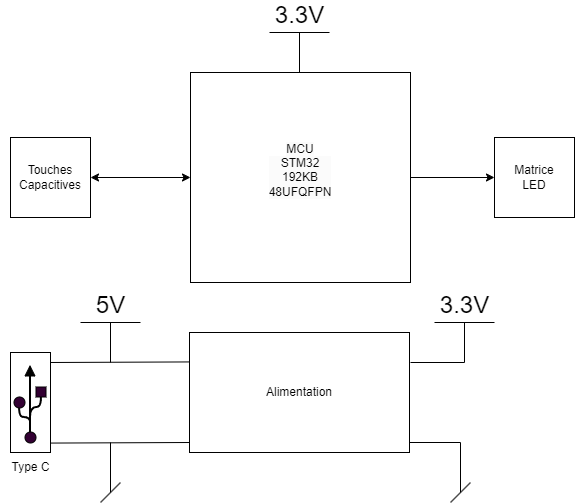

The diagram above was exported from draw.io. Its source (the exported page's mxGraphModel, read from the mxfile embedded in the PNG):
<mxGraphModel dx="1098" dy="828" grid="1" gridSize="10" guides="1" tooltips="1" connect="1" arrows="1" fold="1" page="1" pageScale="1" pageWidth="827" pageHeight="1169" math="0" shadow="0">
  <root>
    <mxCell id="0" />
    <mxCell id="1" parent="0" />
    <mxCell id="LESxv1O-72RmrhDDV1g9-3" value="Touches&lt;div&gt;Capacitives&lt;/div&gt;" style="whiteSpace=wrap;html=1;aspect=fixed;" parent="1" vertex="1">
      <mxGeometry x="120" y="295" width="80" height="80" as="geometry" />
    </mxCell>
    <mxCell id="LESxv1O-72RmrhDDV1g9-5" value="" style="endArrow=classic;startArrow=classic;html=1;rounded=0;entryX=0;entryY=0.5;entryDx=0;entryDy=0;exitX=1;exitY=0.5;exitDx=0;exitDy=0;" parent="1" source="LESxv1O-72RmrhDDV1g9-3" target="LESxv1O-72RmrhDDV1g9-12" edge="1">
      <mxGeometry width="50" height="50" relative="1" as="geometry">
        <mxPoint x="394" y="450" as="sourcePoint" />
        <mxPoint x="304" y="335.0000000000001" as="targetPoint" />
      </mxGeometry>
    </mxCell>
    <mxCell id="LESxv1O-72RmrhDDV1g9-6" value="" style="endArrow=classic;html=1;rounded=0;exitX=1;exitY=0.5;exitDx=0;exitDy=0;" parent="1" source="LESxv1O-72RmrhDDV1g9-12" edge="1">
      <mxGeometry width="50" height="50" relative="1" as="geometry">
        <mxPoint x="550" y="340" as="sourcePoint" />
        <mxPoint x="604" y="335" as="targetPoint" />
      </mxGeometry>
    </mxCell>
    <mxCell id="LESxv1O-72RmrhDDV1g9-7" value="Matrice&lt;div&gt;LED&lt;/div&gt;" style="whiteSpace=wrap;html=1;aspect=fixed;" parent="1" vertex="1">
      <mxGeometry x="604" y="295" width="80" height="80" as="geometry" />
    </mxCell>
    <mxCell id="LESxv1O-72RmrhDDV1g9-8" value="3.3V" style="verticalLabelPosition=top;verticalAlign=bottom;shape=mxgraph.electrical.signal_sources.vdd;shadow=0;dashed=0;align=center;strokeWidth=1;fontSize=24;html=1;flipV=1;" parent="1" vertex="1">
      <mxGeometry x="379" y="190" width="60" height="40" as="geometry" />
    </mxCell>
    <mxCell id="LESxv1O-72RmrhDDV1g9-12" value="&#10;&lt;span style=&quot;color: rgb(0, 0, 0); font-family: Helvetica; font-size: 12px; font-style: normal; font-variant-ligatures: normal; font-variant-caps: normal; font-weight: 400; letter-spacing: normal; orphans: 2; text-align: center; text-indent: 0px; text-transform: none; widows: 2; word-spacing: 0px; -webkit-text-stroke-width: 0px; white-space: normal; background-color: rgb(251, 251, 251); text-decoration-thickness: initial; text-decoration-style: initial; text-decoration-color: initial; display: inline !important; float: none;&quot;&gt;MCU&lt;/span&gt;&lt;div style=&quot;forced-color-adjust: none; color: rgb(0, 0, 0); font-family: Helvetica; font-size: 12px; font-style: normal; font-variant-ligatures: normal; font-variant-caps: normal; font-weight: 400; letter-spacing: normal; orphans: 2; text-align: center; text-indent: 0px; text-transform: none; widows: 2; word-spacing: 0px; -webkit-text-stroke-width: 0px; white-space: normal; background-color: rgb(251, 251, 251); text-decoration-thickness: initial; text-decoration-style: initial; text-decoration-color: initial;&quot;&gt;STM32&lt;/div&gt;&lt;div style=&quot;forced-color-adjust: none; color: rgb(0, 0, 0); font-family: Helvetica; font-size: 12px; font-style: normal; font-variant-ligatures: normal; font-variant-caps: normal; font-weight: 400; letter-spacing: normal; orphans: 2; text-align: center; text-indent: 0px; text-transform: none; widows: 2; word-spacing: 0px; -webkit-text-stroke-width: 0px; white-space: normal; background-color: rgb(251, 251, 251); text-decoration-thickness: initial; text-decoration-style: initial; text-decoration-color: initial;&quot;&gt;192KB&lt;/div&gt;&lt;div style=&quot;forced-color-adjust: none; color: rgb(0, 0, 0); font-family: Helvetica; font-size: 12px; font-style: normal; font-variant-ligatures: normal; font-variant-caps: normal; font-weight: 400; letter-spacing: normal; orphans: 2; text-align: center; text-indent: 0px; text-transform: none; widows: 2; word-spacing: 0px; -webkit-text-stroke-width: 0px; white-space: normal; background-color: rgb(251, 251, 251); text-decoration-thickness: initial; text-decoration-style: initial; text-decoration-color: initial;&quot;&gt;48UFQFPN&lt;/div&gt;&#10;&#10;" style="rounded=0;whiteSpace=wrap;html=1;" parent="1" vertex="1">
      <mxGeometry x="300" y="230" width="220" height="210" as="geometry" />
    </mxCell>
    <mxCell id="LESxv1O-72RmrhDDV1g9-13" value="Alimentation" style="rounded=0;whiteSpace=wrap;html=1;" parent="1" vertex="1">
      <mxGeometry x="299" y="490" width="220" height="120" as="geometry" />
    </mxCell>
    <mxCell id="LESxv1O-72RmrhDDV1g9-15" value="3.3V" style="verticalLabelPosition=top;verticalAlign=bottom;shape=mxgraph.electrical.signal_sources.vdd;shadow=0;dashed=0;align=center;strokeWidth=1;fontSize=24;html=1;flipV=1;" parent="1" vertex="1">
      <mxGeometry x="544" y="480" width="60" height="40" as="geometry" />
    </mxCell>
    <mxCell id="LESxv1O-72RmrhDDV1g9-16" value="" style="endArrow=none;html=1;rounded=0;entryX=0.5;entryY=0;entryDx=0;entryDy=0;entryPerimeter=0;" parent="1" target="LESxv1O-72RmrhDDV1g9-15" edge="1">
      <mxGeometry width="50" height="50" relative="1" as="geometry">
        <mxPoint x="520" y="520" as="sourcePoint" />
        <mxPoint x="510" y="360" as="targetPoint" />
      </mxGeometry>
    </mxCell>
    <mxCell id="LESxv1O-72RmrhDDV1g9-17" value="5V" style="verticalLabelPosition=top;verticalAlign=bottom;shape=mxgraph.electrical.signal_sources.vdd;shadow=0;dashed=0;align=center;strokeWidth=1;fontSize=24;html=1;flipV=1;" parent="1" vertex="1">
      <mxGeometry x="190" y="480" width="60" height="40" as="geometry" />
    </mxCell>
    <mxCell id="LESxv1O-72RmrhDDV1g9-18" value="" style="endArrow=none;html=1;rounded=0;entryX=0.5;entryY=0;entryDx=0;entryDy=0;entryPerimeter=0;" parent="1" edge="1">
      <mxGeometry width="50" height="50" relative="1" as="geometry">
        <mxPoint x="160" y="520" as="sourcePoint" />
        <mxPoint x="299" y="519.43" as="targetPoint" />
      </mxGeometry>
    </mxCell>
    <mxCell id="LESxv1O-72RmrhDDV1g9-19" value="" style="endArrow=none;html=1;rounded=0;entryX=0.5;entryY=0;entryDx=0;entryDy=0;entryPerimeter=0;" parent="1" edge="1">
      <mxGeometry width="50" height="50" relative="1" as="geometry">
        <mxPoint x="160" y="600.5699999999999" as="sourcePoint" />
        <mxPoint x="299" y="600" as="targetPoint" />
      </mxGeometry>
    </mxCell>
    <mxCell id="LESxv1O-72RmrhDDV1g9-20" value="" style="endArrow=none;html=1;rounded=0;" parent="1" edge="1">
      <mxGeometry width="50" height="50" relative="1" as="geometry">
        <mxPoint x="519" y="600" as="sourcePoint" />
        <mxPoint x="570" y="600" as="targetPoint" />
      </mxGeometry>
    </mxCell>
    <mxCell id="LESxv1O-72RmrhDDV1g9-21" value="" style="endArrow=none;html=1;rounded=0;" parent="1" edge="1">
      <mxGeometry width="50" height="50" relative="1" as="geometry">
        <mxPoint x="560" y="660" as="sourcePoint" />
        <mxPoint x="580" y="640" as="targetPoint" />
      </mxGeometry>
    </mxCell>
    <mxCell id="LESxv1O-72RmrhDDV1g9-22" value="" style="endArrow=none;html=1;rounded=0;" parent="1" edge="1">
      <mxGeometry width="50" height="50" relative="1" as="geometry">
        <mxPoint x="570" y="600" as="sourcePoint" />
        <mxPoint x="570" y="650" as="targetPoint" />
      </mxGeometry>
    </mxCell>
    <mxCell id="LESxv1O-72RmrhDDV1g9-23" value="" style="endArrow=none;html=1;rounded=0;" parent="1" edge="1">
      <mxGeometry width="50" height="50" relative="1" as="geometry">
        <mxPoint x="210" y="660" as="sourcePoint" />
        <mxPoint x="230" y="640" as="targetPoint" />
      </mxGeometry>
    </mxCell>
    <mxCell id="LESxv1O-72RmrhDDV1g9-24" value="" style="endArrow=none;html=1;rounded=0;" parent="1" edge="1">
      <mxGeometry width="50" height="50" relative="1" as="geometry">
        <mxPoint x="220" y="600" as="sourcePoint" />
        <mxPoint x="220" y="650" as="targetPoint" />
      </mxGeometry>
    </mxCell>
    <mxCell id="LESxv1O-72RmrhDDV1g9-25" value="" style="curved=1;endArrow=none;html=1;rounded=0;strokeWidth=2;endFill=0;" parent="1" edge="1">
      <mxGeometry width="50" height="50" relative="1" as="geometry">
        <mxPoint x="139.5" y="594.5" as="sourcePoint" />
        <mxPoint x="139.5" y="524.5" as="targetPoint" />
        <Array as="points">
          <mxPoint x="139.5" y="584.5" />
        </Array>
      </mxGeometry>
    </mxCell>
    <mxCell id="LESxv1O-72RmrhDDV1g9-26" value="" style="curved=1;endArrow=none;html=1;rounded=0;strokeWidth=2;endFill=0;" parent="1" edge="1">
      <mxGeometry width="50" height="50" relative="1" as="geometry">
        <mxPoint x="139.5" y="594.5" as="sourcePoint" />
        <mxPoint x="129.5" y="554.5" as="targetPoint" />
        <Array as="points">
          <mxPoint x="139.5" y="584.5" />
          <mxPoint x="139.5" y="574.5" />
          <mxPoint x="126.5" y="574.5" />
        </Array>
      </mxGeometry>
    </mxCell>
    <mxCell id="LESxv1O-72RmrhDDV1g9-27" value="" style="curved=1;endArrow=none;html=1;rounded=0;strokeWidth=2;endFill=0;" parent="1" edge="1">
      <mxGeometry width="50" height="50" relative="1" as="geometry">
        <mxPoint x="139.5" y="574.5" as="sourcePoint" />
        <mxPoint x="149.5" y="544.5" as="targetPoint" />
        <Array as="points">
          <mxPoint x="139.5" y="574.5" />
          <mxPoint x="139.5" y="564.5" />
          <mxPoint x="152.5" y="564.5" />
        </Array>
      </mxGeometry>
    </mxCell>
    <mxCell id="LESxv1O-72RmrhDDV1g9-28" value="" style="whiteSpace=wrap;html=1;aspect=fixed;fillColor=#330033;fillStyle=solid;" parent="1" vertex="1">
      <mxGeometry x="145.5" y="544.5" width="10" height="10" as="geometry" />
    </mxCell>
    <mxCell id="LESxv1O-72RmrhDDV1g9-29" value="" style="ellipse;whiteSpace=wrap;html=1;aspect=fixed;fillColor=#330033;" parent="1" vertex="1">
      <mxGeometry x="123.5" y="554.5" width="11" height="11" as="geometry" />
    </mxCell>
    <mxCell id="LESxv1O-72RmrhDDV1g9-32" value="" style="triangle;whiteSpace=wrap;html=1;fillColor=#000000;rotation=-90;" parent="1" vertex="1">
      <mxGeometry x="134.5" y="523.5" width="10" height="10" as="geometry" />
    </mxCell>
    <mxCell id="LESxv1O-72RmrhDDV1g9-34" value="" style="ellipse;whiteSpace=wrap;html=1;aspect=fixed;fillColor=#330033;" parent="1" vertex="1">
      <mxGeometry x="134.5" y="589.5" width="11" height="11" as="geometry" />
    </mxCell>
    <mxCell id="LESxv1O-72RmrhDDV1g9-35" value="" style="rounded=0;whiteSpace=wrap;html=1;fillColor=none;" parent="1" vertex="1">
      <mxGeometry x="120" y="510" width="40" height="100" as="geometry" />
    </mxCell>
    <mxCell id="LESxv1O-72RmrhDDV1g9-36" value="Type C" style="text;html=1;align=center;verticalAlign=middle;resizable=0;points=[];autosize=1;strokeColor=none;fillColor=none;" parent="1" vertex="1">
      <mxGeometry x="110" y="610" width="60" height="30" as="geometry" />
    </mxCell>
  </root>
</mxGraphModel>